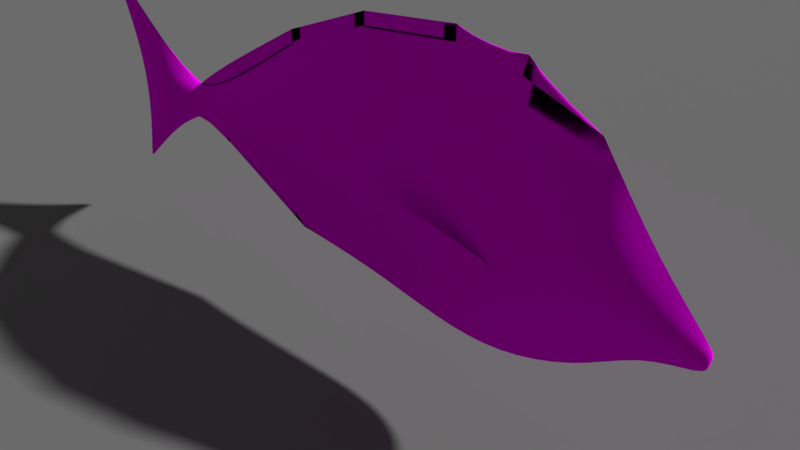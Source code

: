 # Source: Fish.blend  (saved by Blender 2.79.0; exported with 4.5.12 LTS)
import bpy
from mathutils import Matrix  # noqa: F401  (used for matrix-valued properties, if any)

bpy.ops.wm.read_factory_settings(use_empty=True)
scene = bpy.context.scene
scene.name = 'Scene'

# ---- collections
col_collection_1 = bpy.data.collections.new('Collection 1'); scene.collection.children.link(col_collection_1)

# ---- images (referenced by path relative to the original .blend; pixels are not part of the script)
import os
ASSET_DIR = os.environ.get("B2B_ASSET_DIR", "")  # directory of the original .blend (textures are referenced by path, not embedded)
HERE = os.path.dirname(os.path.abspath(__file__))  # packed textures are extracted next to this script under _unpacked/

def load_image(name, relpath, width, height, colorspace="sRGB"):
    """Load a texture the original file referenced (path relative to the .blend, or extracted next to this script)."""
    p = next((c for c in (os.path.join(HERE, relpath), os.path.join(ASSET_DIR, relpath)) if relpath and os.path.exists(c)), "")
    if p:
        img = bpy.data.images.load(p, check_existing=True)
        img.name = name
    else:  # same state as the original file: an image datablock whose file is absent (Cycles renders it pink)
        img = bpy.data.images.new(name, width, height)
        img.source = "FILE"
        img.filepath = "//" + (relpath or name)
    img.colorspace_settings.name = colorspace
    return img
img_fish_jpg = load_image('Fish.jpg', 'Fish.jpg', 1024, 1024, 'sRGB')

# ---- materials (node trees are filled in below, after node groups)
mat_material_006 = bpy.data.materials.new('Material.006')
mat_material_006.alpha_threshold = 0.0
mat_material_006.roughness = 0.5
mat_material_005 = bpy.data.materials.new('Material.005')
mat_material_005.alpha_threshold = 0.0
mat_material_005.roughness = 0.5
mat_material_001 = bpy.data.materials.new('Material.001')
mat_material_001.alpha_threshold = 0.0
mat_material_001.roughness = 0.5

# ---- material node trees
mat_material_006.use_nodes = True; mat_material_006.node_tree.nodes.clear()
_N = mat_material_006.node_tree.nodes; _L = mat_material_006.node_tree.links
n0 = _N.new('ShaderNodeOutputMaterial'); n0.name = 'Material Output'; n0.location = (300, 300)
n1 = _N.new('ShaderNodeBsdfDiffuse'); n1.name = 'Diffuse BSDF'; n1.location = (10, 300)
n1.inputs[0].default_value = (0.241, 0.241, 0.241, 1.0)
_L.new(n1.outputs[0], n0.inputs[0])
n0.is_active_output = True
mat_material_005.use_nodes = True; mat_material_005.node_tree.nodes.clear()
_N = mat_material_005.node_tree.nodes; _L = mat_material_005.node_tree.links
n0 = _N.new('ShaderNodeOutputMaterial'); n0.name = 'Material Output'; n0.location = (300, 300)
n1 = _N.new('ShaderNodeBsdfDiffuse'); n1.name = 'Diffuse BSDF'; n1.location = (10, 300)
n1.inputs[0].default_value = (0.2084, 0.2084, 0.2084, 1.0)
_L.new(n1.outputs[0], n0.inputs[0])
n0.is_active_output = True
mat_material_001.use_nodes = True; mat_material_001.node_tree.nodes.clear()
_N = mat_material_001.node_tree.nodes; _L = mat_material_001.node_tree.links
n0 = _N.new('ShaderNodeOutputMaterial'); n0.name = 'Material Output'; n0.location = (300, 300)
n1 = _N.new('ShaderNodeBsdfDiffuse'); n1.name = 'Diffuse BSDF'; n1.location = (10, 300)
n2 = _N.new('ShaderNodeTexImage'); n2.name = 'Image Texture'; n2.location = (-180, 300)
n2.width = 140
n2.image = img_fish_jpg
_L.new(n1.outputs[0], n0.inputs[0])
_L.new(n2.outputs[0], n1.inputs[0])
n0.is_active_output = True

# ---- world
world_world = bpy.data.worlds.new('World'); scene.world = world_world
world_world.color = (0.05088, 0.05088, 0.05088)
world_world.use_sun_shadow = False
world_world.sun_shadow_jitter_overblur = 0.0
world_world.cycles.sampling_method = 'MANUAL'

# ---- cameras
cam_camera_002 = bpy.data.cameras.new('Camera.002')
cam_camera_002.clip_end = 100.0
cam_camera_002.lens = 35.0
cam_camera_002.sensor_width = 32.0
cam_camera_002.sensor_height = 18.0
cam_camera_002.display_size = 2.0
cam_camera_002.dof.focus_distance = 0.0
cam_camera_001 = bpy.data.cameras.new('Camera.001')
cam_camera_001.clip_end = 100.0
cam_camera_001.lens = 35.0
cam_camera_001.sensor_width = 32.0
cam_camera_001.sensor_height = 18.0
cam_camera_001.display_size = 2.0
cam_camera_001.dof.focus_distance = 0.0

# ---- meshes
me_plane_004 = bpy.data.meshes.new('Plane.004')
me_plane_004.from_pydata([(-1.0, -1.0, 0.0), (1.0, -1.0, 0.0), (-1.0, 1.0, 0.0), (1.0, 1.0, 0.0)], [], [(0, 1, 3, 2)])
me_plane_004.materials.append(mat_material_006)
me_plane_004.use_remesh_preserve_volume = False
me_plane_004.use_remesh_preserve_attributes = False
me_plane_004.use_mirror_vertex_groups = False
me_plane_004.update()
me_plane_003 = bpy.data.meshes.new('Plane.003')
me_plane_003.from_pydata([(-1.0, -1.0, 0.0), (1.0, -1.0, 0.0), (-1.0, 1.0, 0.0), (1.0, 1.0, 0.0)], [], [(0, 1, 3, 2)])
me_plane_003.materials.append(mat_material_005)
me_plane_003.use_remesh_preserve_volume = False
me_plane_003.use_remesh_preserve_attributes = False
me_plane_003.use_mirror_vertex_groups = False
me_plane_003.update()
me_cube_001 = bpy.data.meshes.new('Cube.001')
me_cube_001.from_pydata([(0.0, -2.159, 1.392), (0.0, 2.523, 0.4082), (0.0, -2.159, 1.392), (0.0, -0.7652, 1.727), (0.0, -0.7652, 1.727), (0.1835, 2.523, 0.213), (0.1835, 2.523, 0.01771), (0.3002, -2.206, 0.7133), (0.3002, -2.159, 0.05843), (0.0, -2.206, 0.7133), (0.0, -2.159, 0.05843), (0.0, 2.523, 0.213), (0.0, 2.523, 0.01771), (0.0, -0.3184, 0.7395), (0.0, -0.3797, -0.1234), (0.366, -0.3184, 0.7395), (0.366, -0.3797, -0.1234), (0.0, 0.2756, 1.603), (0.0, 0.2784, 1.615), (0.341, 0.2731, -0.1028), (0.341, 0.2731, 0.7451), (0.0, 0.2731, 0.7451), (0.0, 0.2731, -0.1028), (0.0, 1.284, 1.203), (0.2934, 1.284, -0.09614), (0.2934, 1.284, 0.5535), (0.0, 1.284, 0.5535), (0.0, 1.284, -0.09614), (0.05433, -1.464, 1.658), (0.0, -1.464, 1.658), (0.0, -1.389, -0.9306), (0.0, -1.501, 0.1584), (0.0, -1.2, -0.3842), (0.347, -1.501, 0.1584), (0.0, -3.215, -0.1408), (0.0624, -3.253, 0.03296), (0.06188, -3.241, -0.05041), (0.0, -3.25, 0.03185), (0.0, -3.238, -0.0488), (0.1849, -2.681, 0.0682), (0.1849, -2.681, 0.3129), (0.0, -2.725, 0.6163), (0.0, -2.681, 0.3129), (0.0, -2.681, 0.0682), (0.0, 4.599, 1.406), (0.01725, 4.164, 0.4927), (0.01725, 4.146, -0.2738), (0.0, 4.164, 0.4927), (0.0, 4.146, -0.2738), (0.0, 3.577, -0.0436), (0.0, 3.032, 0.0532), (0.0, 3.032, 0.1738), (0.0, 3.577, 0.2667), (0.1484, 3.032, 0.1738), (0.2376, 3.577, 0.2667), (0.0, 3.577, 0.577), (0.0, 3.032, 0.2944), (0.1484, 3.032, 0.0532), (0.2376, 3.577, -0.0436), (0.0, 2.56, 0.6295), (0.0, -0.7652, 1.875), (0.0, 0.2748, 1.749), (0.0, 1.284, 1.351), (0.0, -1.464, 1.806), (0.0, -3.24, 0.1128), (0.0, 2.523, -0.1775), (0.09959, -0.6306, -0.835), (0.0, -0.6805, -0.9229), (0.0, 0.2064, -0.7896), (0.09214, -1.362, -0.7966), (0.0, 3.032, -0.06742), (0.0, 3.577, -0.3539), (0.005492, -2.171, -0.6906), (0.0, -2.171, -0.6906), (0.09684, 0.2061, -0.7862), (0.0, 1.284, -0.7458), (0.0, 4.376, -1.07), (0.0, -1.389, -0.9953), (0.0, -0.6788, -1.005), (0.0, 0.2545, -0.8478), (0.0, 1.284, -0.8104), (0.0, -2.715, -0.242), (0.0, 2.523, -0.2422), (0.347, -1.2, -0.3842), (0.5911, -0.3617, 0.6309), (0.5911, -0.421, -0.0328), (0.0, 4.137, 0.4825), (0.02724, 4.137, 0.4825), (0.02724, 4.121, -0.2634), (0.0, 4.121, -0.2634), (0.0, 4.551, 1.369), (0.0, 4.339, -1.037)], [], [(90, 87, 45, 44), (33, 28, 0, 7), (28, 29, 2, 0), (41, 42, 37, 64), (27, 12, 65, 75), (32, 14, 67, 30), (17, 18, 4, 3), (20, 17, 3, 15), (74, 19, 16, 66), (19, 20, 15, 16), (29, 4, 13, 31), (31, 13, 14, 32), (23, 1, 11, 26), (26, 11, 12, 27), (39, 40, 35, 36), (69, 83, 8, 72), (83, 33, 7, 8), (91, 89, 48, 76), (89, 86, 47, 48), (13, 21, 22, 14), (4, 18, 21, 13), (24, 25, 20, 19), (75, 24, 19, 74), (25, 23, 17, 20), (23, 18, 17), (14, 22, 68, 67), (5, 1, 23, 25), (65, 6, 24, 75), (6, 5, 25, 24), (21, 26, 27, 22), (18, 23, 26, 21), (22, 27, 75, 68), (16, 15, 33, 83), (66, 16, 83, 69), (9, 31, 32, 10), (2, 29, 31, 9), (10, 32, 30, 73), (3, 4, 29, 28), (15, 3, 28, 33), (35, 64, 37), (34, 36, 38), (36, 35, 37, 38), (81, 39, 36, 34), (42, 43, 38, 37), (40, 41, 64, 35), (43, 81, 34, 38), (10, 73, 81, 43), (7, 0, 41, 40), (9, 10, 43, 42), (72, 8, 39, 81), (8, 7, 40, 39), (0, 2, 41), (2, 9, 42, 41), (47, 44, 45), (76, 48, 46), (48, 47, 45, 46), (87, 88, 46, 45), (88, 91, 76, 46), (86, 90, 44, 47), (11, 1, 56, 51), (51, 56, 55, 52), (6, 65, 70, 57), (57, 70, 71, 58), (5, 6, 57, 53), (53, 57, 58, 54), (12, 11, 51, 50), (50, 51, 52, 49), (65, 12, 50, 70), (70, 50, 49, 71), (1, 5, 53, 56), (56, 53, 54, 55), (23, 17, 61, 62), (1, 56, 59), (23, 1, 59, 62), (28, 0, 63), (28, 3, 60, 63), (3, 17, 61, 60), (72, 81, 73), (68, 75, 80, 79), (73, 30, 77), (65, 70, 82), (74, 66, 78, 79), (67, 68, 79, 78), (69, 72, 73, 77), (30, 67, 78, 77), (75, 74, 79, 80), (66, 69, 77, 78), (65, 75, 80, 82), (33, 83, 85, 84), (52, 55, 90, 86), (58, 71, 91, 88), (54, 58, 88, 87), (49, 52, 86, 89), (71, 49, 89, 91), (55, 54, 87, 90)])
me_cube_001.polygons.foreach_set('use_smooth', [True] * 95)
_k = set([(48, 76), (70, 71), (70, 82), (71, 91), (73, 77), (76, 91), (77, 78), (78, 79), (79, 80), (80, 82)])
me_cube_001.attributes.new('sharp_edge', 'BOOLEAN', 'EDGE').data.foreach_set('value', [ (min(e.vertices), max(e.vertices)) in _k for e in me_cube_001.edges])
_uv = me_cube_001.uv_layers.new(name='UVMap')
_uv.uv.foreach_set('vector', [0.9092, 0.6538, 0.8871, 0.5583, 0.9165, 0.5779, 0.9593, 0.7157, 0.3593, 0.5574, 0.3786, 0.7728, 0.2812, 0.7307, 0.2804, 0.6203, 0.3786, 0.7728, 0.3788, 0.7738, 0.2813, 0.7309, 0.2812, 0.7307, 0.2155, 0.5724, 0.219, 0.5351, 0.1765, 0.5025, 0.1756, 0.5187, 0.6027, 0.458, 0.7514, 0.5178, 0.7514, 0.4875, 0.6018, 0.3765, 0.3776, 0.4399, 0.4663, 0.4716, 0.4486, 0.3485, 0.3319, 0.3653, 0.5371, 0.7548, 0.5372, 0.7557, 0.4626, 0.7762, 0.4623, 0.7749, 0.5229, 0.6057, 0.5371, 0.7548, 0.4623, 0.7749, 0.4768, 0.6232, 0.5268, 0.3493, 0.5229, 0.477, 0.4649, 0.4651, 0.4483, 0.3472, 0.5229, 0.477, 0.5229, 0.6057, 0.4768, 0.6232, 0.4649, 0.4651, 0.3788, 0.7738, 0.4626, 0.7762, 0.4781, 0.6298, 0.3607, 0.5642, 0.3607, 0.5642, 0.4781, 0.6298, 0.4663, 0.4716, 0.3776, 0.4399, 0.6026, 0.7201, 0.7532, 0.5676, 0.7514, 0.5376, 0.6027, 0.5443, 0.6027, 0.5443, 0.7514, 0.5376, 0.7514, 0.5178, 0.6027, 0.458, 0.2182, 0.5011, 0.2182, 0.5311, 0.1765, 0.5005, 0.1786, 0.4846, 0.3316, 0.3642, 0.3762, 0.4331, 0.286, 0.4952, 0.2693, 0.4078, 0.3762, 0.4331, 0.3593, 0.5574, 0.2804, 0.6203, 0.286, 0.4952, 0.8982, 0.3967, 0.887, 0.4804, 0.9149, 0.4626, 0.9374, 0.342, 0.887, 0.4804, 0.8878, 0.5617, 0.9166, 0.5783, 0.9149, 0.4626, 0.4781, 0.6298, 0.5248, 0.6148, 0.5248, 0.4862, 0.4663, 0.4716, 0.4626, 0.7762, 0.5372, 0.7557, 0.5248, 0.6148, 0.4781, 0.6298, 0.6013, 0.4511, 0.6013, 0.5374, 0.5229, 0.6057, 0.5229, 0.477, 0.6018, 0.3765, 0.6013, 0.4511, 0.5229, 0.477, 0.5268, 0.3493, 0.6013, 0.5374, 0.6026, 0.7201, 0.5371, 0.7548, 0.5229, 0.6057, 0.6026, 0.7201, 0.5372, 0.7557, 0.5371, 0.7548, 0.4663, 0.4716, 0.5248, 0.4862, 0.527, 0.3505, 0.4486, 0.3485, 0.7508, 0.5344, 0.7532, 0.5676, 0.6026, 0.7201, 0.6013, 0.5374, 0.7514, 0.4875, 0.7508, 0.5145, 0.6013, 0.4511, 0.6018, 0.3765, 0.7508, 0.5145, 0.7508, 0.5344, 0.6013, 0.5374, 0.6013, 0.4511, 0.5248, 0.6148, 0.6027, 0.5443, 0.6027, 0.458, 0.5248, 0.4862, 0.5372, 0.7557, 0.6026, 0.7201, 0.6027, 0.5443, 0.5248, 0.6148, 0.5248, 0.4862, 0.6027, 0.458, 0.6018, 0.3765, 0.527, 0.3505, 0.4649, 0.4651, 0.4768, 0.6232, 0.3593, 0.5574, 0.3762, 0.4331, 0.4483, 0.3472, 0.4649, 0.4651, 0.3762, 0.4331, 0.3316, 0.3642, 0.2815, 0.6257, 0.3607, 0.5642, 0.3776, 0.4399, 0.2871, 0.5006, 0.2813, 0.7309, 0.3788, 0.7738, 0.3607, 0.5642, 0.2815, 0.6257, 0.2871, 0.5006, 0.3776, 0.4399, 0.3319, 0.3653, 0.2694, 0.4079, 0.4623, 0.7749, 0.4626, 0.7762, 0.3788, 0.7738, 0.3786, 0.7728, 0.4768, 0.6232, 0.4623, 0.7749, 0.3786, 0.7728, 0.3593, 0.5574, 0.1765, 0.5005, 0.1756, 0.5187, 0.1765, 0.5025, 0.1813, 0.4688, 0.1786, 0.4846, 0.1787, 0.4866, 0.1786, 0.4846, 0.1765, 0.5005, 0.1765, 0.5025, 0.1787, 0.4866, 0.2216, 0.4616, 0.2182, 0.5011, 0.1786, 0.4846, 0.1813, 0.4688, 0.219, 0.5351, 0.219, 0.5051, 0.1787, 0.4866, 0.1765, 0.5025, 0.2182, 0.5311, 0.2155, 0.5724, 0.1756, 0.5187, 0.1765, 0.5005, 0.219, 0.5051, 0.2216, 0.4616, 0.1813, 0.4688, 0.1787, 0.4866, 0.2871, 0.5006, 0.2694, 0.4079, 0.2216, 0.4616, 0.219, 0.5051, 0.2804, 0.6203, 0.2812, 0.7307, 0.2155, 0.5724, 0.2182, 0.5311, 0.2815, 0.6257, 0.2871, 0.5006, 0.219, 0.5051, 0.219, 0.5351, 0.2693, 0.4078, 0.286, 0.4952, 0.2182, 0.5011, 0.2216, 0.4616, 0.286, 0.4952, 0.2804, 0.6203, 0.2182, 0.5311, 0.2182, 0.5011, 0.2812, 0.7307, 0.2813, 0.7309, 0.2155, 0.5724, 0.2813, 0.7309, 0.2815, 0.6257, 0.219, 0.5351, 0.2155, 0.5724, 0.9166, 0.5783, 0.9593, 0.7157, 0.9165, 0.5779, 0.9374, 0.342, 0.9149, 0.4626, 0.9148, 0.4621, 0.9149, 0.4626, 0.9166, 0.5783, 0.9165, 0.5779, 0.9148, 0.4621, 0.8871, 0.5583, 0.8863, 0.477, 0.9148, 0.4621, 0.9165, 0.5779, 0.8863, 0.477, 0.8982, 0.3967, 0.9374, 0.342, 0.9148, 0.4621, 0.8878, 0.5617, 0.9092, 0.6538, 0.9593, 0.7157, 0.9166, 0.5783, 0.7514, 0.5376, 0.7532, 0.5676, 0.8056, 0.5501, 0.8056, 0.5318, 0.8056, 0.5318, 0.8056, 0.5501, 0.8591, 0.5919, 0.8591, 0.5451, 0.7508, 0.5145, 0.7514, 0.4875, 0.8056, 0.4954, 0.8048, 0.5097, 0.8048, 0.5097, 0.8056, 0.4954, 0.8591, 0.4513, 0.8578, 0.4919, 0.7508, 0.5344, 0.7508, 0.5145, 0.8048, 0.5097, 0.8048, 0.5279, 0.8048, 0.5279, 0.8048, 0.5097, 0.8578, 0.4919, 0.8578, 0.5387, 0.7514, 0.5178, 0.7514, 0.5376, 0.8056, 0.5318, 0.8056, 0.5136, 0.8056, 0.5136, 0.8056, 0.5318, 0.8591, 0.5451, 0.8591, 0.4982, 0.7514, 0.4875, 0.7514, 0.5178, 0.8056, 0.5136, 0.8056, 0.4954, 0.8056, 0.4954, 0.8056, 0.5136, 0.8591, 0.4982, 0.8591, 0.4513, 0.7532, 0.5676, 0.7508, 0.5344, 0.8048, 0.5279, 0.8056, 0.5501, 0.8056, 0.5501, 0.8048, 0.5279, 0.8578, 0.5387, 0.8591, 0.5919, 0.6026, 0.7201, 0.5371, 0.7548, 0.5371, 0.7699, 0.6026, 0.7361, 0.7532, 0.5676, 0.8056, 0.5501, 0.7651, 0.6049, 0.6026, 0.7201, 0.7532, 0.5676, 0.7651, 0.6049, 0.6026, 0.7361, 0.3786, 0.7728, 0.2812, 0.7307, 0.3786, 0.7892, 0.3786, 0.7728, 0.4623, 0.7749, 0.4623, 0.7899, 0.3786, 0.7892, 0.4623, 0.7749, 0.5371, 0.7548, 0.5371, 0.7699, 0.4623, 0.7899, 0.2693, 0.4078, 0.2216, 0.4616, 0.2694, 0.4079, 0.527, 0.3505, 0.6018, 0.3765, 0.6027, 0.3631, 0.527, 0.3407, 0.2694, 0.4079, 0.3319, 0.3653, 0.3319, 0.3581, 0.7514, 0.4875, 0.8056, 0.4954, 0.756, 0.4594, 0.5268, 0.3493, 0.4483, 0.3472, 0.4486, 0.3419, 0.527, 0.3407, 0.4486, 0.3485, 0.527, 0.3505, 0.527, 0.3407, 0.4486, 0.3419, 0.3316, 0.3642, 0.2693, 0.4078, 0.2694, 0.4079, 0.3319, 0.3581, 0.3319, 0.3653, 0.4486, 0.3485, 0.4486, 0.3419, 0.3319, 0.3581, 0.6018, 0.3765, 0.5268, 0.3493, 0.527, 0.3407, 0.6027, 0.3631, 0.4483, 0.3472, 0.3316, 0.3642, 0.3319, 0.3581, 0.4486, 0.3419, 0.7514, 0.4875, 0.6018, 0.3765, 0.6027, 0.3631, 0.756, 0.4594, 0.3593, 0.5574, 0.3762, 0.4331, 0.4614, 0.4703, 0.4731, 0.6082, 0.8591, 0.5451, 0.8591, 0.5919, 0.9092, 0.6538, 0.8878, 0.5617, 0.8578, 0.4919, 0.8591, 0.4513, 0.8982, 0.3967, 0.8863, 0.477, 0.8578, 0.5387, 0.8578, 0.4919, 0.8863, 0.477, 0.8871, 0.5583, 0.8591, 0.4982, 0.8591, 0.5451, 0.8878, 0.5617, 0.887, 0.4804, 0.8591, 0.4513, 0.8591, 0.4982, 0.887, 0.4804, 0.8982, 0.3967, 0.8591, 0.5919, 0.8578, 0.5387, 0.8871, 0.5583, 0.9092, 0.6538])
me_cube_001.materials.append(mat_material_001)
me_cube_001.use_remesh_preserve_volume = False
me_cube_001.use_remesh_preserve_attributes = False
me_cube_001.use_mirror_vertex_groups = False
me_cube_001.update()

# ---- objects
ob_camera_001 = bpy.data.objects.new('Camera.001', cam_camera_002)
ob_plane_001 = bpy.data.objects.new('Plane.001', me_plane_004)
ob_plane = bpy.data.objects.new('Plane', me_plane_003)
ob_camera = bpy.data.objects.new('Camera', cam_camera_001)
ob_cube = bpy.data.objects.new('Cube', me_cube_001)

# ---- transforms, parenting, visibility, modifiers, constraints
ob_camera_001.location = (8.655, -2.703, 2.229)
ob_camera_001.rotation_euler = (1.344, -7.147e-05, 1.259)
ob_camera_001.lineart.crease_threshold = 0.0
ob_plane_001.location = (14.12, 15.67, 29.85)
ob_plane_001.rotation_euler = (1.571, -0.0, 0.0)
ob_plane_001.scale = (66.07, 66.07, 66.07)
ob_plane_001.lineart.crease_threshold = 0.0
ob_plane.location = (0.5289, -0.9522, -1.83)
ob_plane.scale = (66.07, 66.07, 66.07)
ob_plane.lineart.crease_threshold = 0.0
ob_camera.location = (-4.938, -5.068, 4.0)
ob_camera.rotation_euler = (1.03, -6.84e-05, -0.7876)
ob_camera.lineart.crease_threshold = 0.0
ob_cube.location = (0.0, 0.0, 0.0)
ob_cube.lineart.crease_threshold = 0.0
_vg = ob_cube.vertex_groups.new(name='Group')
_m = ob_cube.modifiers.new('Mirror', 'MIRROR')
_m.use_clip = True
_m = ob_cube.modifiers.new('Subsurf', 'SUBSURF')
_m.uv_smooth = 'PRESERVE_CORNERS'
_m.quality = 2
_m.show_only_control_edges = False

# ---- collection membership
col_collection_1.objects.link(ob_camera_001)
col_collection_1.objects.link(ob_plane_001)
col_collection_1.objects.link(ob_plane)
col_collection_1.objects.link(ob_camera)
col_collection_1.objects.link(ob_cube)

# ---- scene / render settings (as saved in the file)
scene.camera = ob_camera
scene.frame_start = 1; scene.frame_end = 250; scene.frame_set(2)
scene.render.engine = 'CYCLES'
scene.render.resolution_percentage = 50
scene.render.dither_intensity = 0.0
scene.cycles.use_denoising = False
scene.cycles.samples = 100
scene.cycles.sampling_pattern = 'TABULATED_SOBOL'
scene.cycles.use_adaptive_sampling = False
scene.cycles.use_light_tree = False
scene.cycles.blur_glossy = 0.0
scene.cycles.sample_clamp_indirect = 0.0
scene.view_settings.view_transform = 'Standard'
bpy.context.view_layer.update()

# ---- added for rendering (the .blend has no usable light): sun
light_auto_sun = bpy.data.lights.new('AutoSun', 'SUN')
light_auto_sun.energy = 3.0
light_auto_sun.angle = 0.0523599
ob_auto_sun = bpy.data.objects.new('AutoSun', light_auto_sun)
scene.collection.objects.link(ob_auto_sun)
ob_auto_sun.rotation_euler = (0.872665, 0.174533, 0.523599)
bpy.context.view_layer.update()
